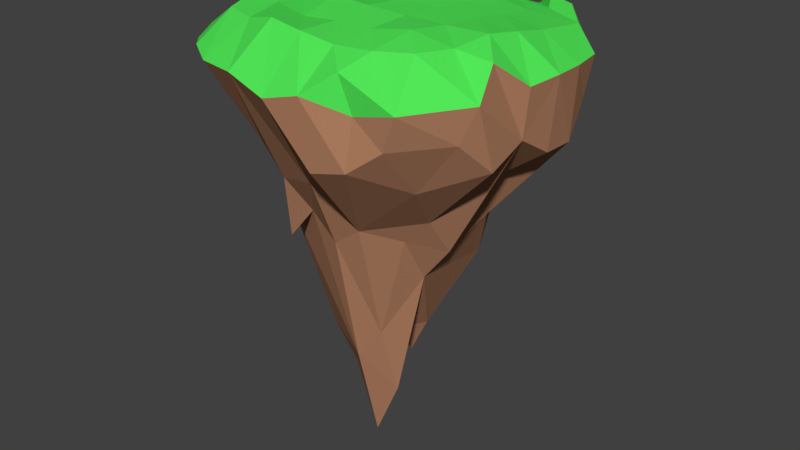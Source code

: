 # Source: Island_Lake.blend  (saved by Blender 2.91.10; exported with 4.5.12 LTS)
import bpy
from mathutils import Matrix  # noqa: F401  (used for matrix-valued properties, if any)

bpy.ops.wm.read_factory_settings(use_empty=True)
scene = bpy.context.scene
scene.name = 'Scene'

# ---- collections
col_collection_1 = bpy.data.collections.new('Collection 1'); scene.collection.children.link(col_collection_1)

# ---- materials (node trees are filled in below, after node groups)
mat_islanddirt = bpy.data.materials.new('IslandDirt')
mat_islanddirt.alpha_threshold = 0.0
mat_islanddirt.use_transparent_shadow = False
mat_islanddirt.diffuse_color = (0.4385, 0.2144, 0.121, 1.0)
mat_islanddirt.roughness = 0.5
mat_islandgrass = bpy.data.materials.new('IslandGrass')
mat_islandgrass.alpha_threshold = 0.0
mat_islandgrass.use_transparent_shadow = False
mat_islandgrass.diffuse_color = (0.08335, 0.8, 0.09632, 1.0)
mat_islandgrass.roughness = 0.5

# ---- material node trees

# ---- world
world_world = bpy.data.worlds.new('World'); scene.world = world_world
world_world.color = (0.05088, 0.05088, 0.05088)
world_world.use_sun_shadow = False
world_world.sun_shadow_jitter_overblur = 0.0
world_world.cycles.sampling_method = 'MANUAL'

# ---- meshes
me_cube_001 = bpy.data.meshes.new('Cube.001')
me_cube_001.from_pydata([(4.678, 1.524, -19.68), (-1.909, 5.126, -19.39), (0.1672, -5.209, -13.41), (-8.856, 0.621, -13.19), (3.26, 4.565, -13.39), (-7.216, -5.241, -9.452), (-0.8977, -1.499, -21.88), (-0.4329, -5.193, -19.85), (2.192, 4.41, -20.15), (-4.125, 0.4247, -22.17), (6.156, 3.648, -16.1), (1.368, 6.086, -16.13), (-1.722, -8.844, -16.18), (4.411, -1.283, -16.36), (-4.81, 4.98, -16.27), (4.471, 1.149, -12.42), (-2.522, 4.502, -13.11), (-2.517, -5.263, -10.79), (-0.8332, 0.9851, -10.27), (-8.321, -1.624, -10.3), (-12.27, -10.74, -8.328), (12.79, 13.67, -5.41), (-0.04593, 15.62, -13.61), (17.25, 0.1053, -11.18), (-0.3347, -12.64, -14.97), (-0.1297, 0.1567, -0.1024), (-0.6746, -0.1463, -36.98), (-16.18, 7.297, -1.304), (-6.824, 15.14, -12.41), (6.756, 15.98, -1.831), (16.34, 7.259, -8.239), (15.63, -6.671, -1.304), (7.377, -16.18, -10.56), (-16.43, 7.987, -11.33), (6.731, 14.82, -12.26), (16.43, -7.281, -10.92), (6.455, -15.82, -1.707), (-0.07307, -8.96, -0.1596), (0.108, 9.122, -0.2597), (8.74, 0.3238, -0.3788), (-9.093, 0.1286, 3.65e-08), (-0.6746, -6.12, -37.38), (-0.508, 6.264, -27.97), (-5.848, -0.1435, -31.17), (5.733, 6.264, -27.6), (-6.699, 6.223, -23.52), (-8.28, 8.579, 0.4031), (8.717, 9.188, -1.668), (7.966, -8.117, 0.4028), (-8.34, -7.999, -0.1596), (5.615, -6.108, -21.75), (-10.57, 15.84, -7.152), (10.15, 14.41, -1.886), (15.05, 10.41, -5.605), (10.65, -15.07, -8.098), (-12.94, 3.049, -14.18), (2.525, 12.72, -13.8), (16.82, -3.464, -8.993), (-0.07317, -13.45, -0.005537), (0.008605, 4.636, -0.1714), (13.5, -0.05843, -0.566), (-4.575, 0.06815, -0.5627), (-0.5085, -9.333, -22.57), (-0.6746, 2.841, -41.21), (-9.869, 0.02361, -23.67), (-3.199, 12.85, -14.8), (17.2, 3.821, -11.33), (3.784, -16.79, -11.3), (-15.14, 11.42, -7.964), (11.0, 15.34, -8.091), (-10.18, 15.53, -2.269), (15.14, -10.58, -7.693), (-0.08237, -4.465, 0.2641), (-0.08462, 13.7, -0.1636), (4.241, 0.3112, -0.2011), (-13.65, 0.1597, -0.003753), (-0.6746, -3.133, -48.83), (-0.508, 9.385, -25.85), (-3.662, -0.1463, -46.86), (8.717, 0.02248, -17.31), (5.581, 9.226, -21.63), (1.815, 4.965, -30.9), (-6.649, 2.841, -37.27), (-6.32, 9.031, -16.96), (-9.476, 5.94, -18.06), (-6.67, -9.243, -23.8), (-6.649, -3.133, -37.05), (-8.884, 4.27, 7.932e-09), (-7.655, 13.0, -0.007232), (-4.117, 9.023, 5.265e-09), (-12.61, 8.036, -0.1662), (8.845, 4.583, -0.9118), (8.312, 13.05, -2.334), (13.31, 10.52, -2.325), (4.348, 9.15, -0.9336), (7.221, -12.34, -0.6005), (8.382, -3.809, -0.1278), (12.13, -7.426, -0.5979), (3.926, -8.735, -0.1596), (-7.701, -12.22, -0.5775), (-8.887, -3.928, -0.5627), (-4.131, -8.705, -0.5627), (-12.66, -7.263, -0.1809), (5.733, -3.097, -26.94), (1.815, -5.252, -34.14), (8.478, -5.87, -18.87), (8.812, -3.059, -23.0), (2.312, -3.133, -42.02), (2.474, -9.209, -20.41), (-13.38, -3.602, 0.3982), (-4.441, -4.331, 0.4031), (-3.843, -13.15, 0.3979), (4.054, -4.114, 0.01666), (13.08, -3.755, -0.005735), (10.84, -11.15, -0.3685), (4.122, 13.63, -2.13), (13.24, 10.65, -2.327), (13.36, 4.229, -1.464), (-11.52, 12.13, 0.3471), (-3.873, 13.57, -0.003585), (-4.432, 4.52, 2.566e-09), (-3.662, -3.133, -40.8), (-9.869, -3.097, -27.58), (-3.61, 9.37, -24.0), (10.53, 10.66, -12.99), (1.815, 2.411, -36.47), (8.786, 3.073, -21.21), (-3.294, 2.411, -33.35), (-3.534, -9.224, -20.05), (-13.41, 4.036, -0.1642), (4.382, 4.688, -0.4761), (3.612, -13.16, -0.5691), (-11.59, -10.9, -0.5567), (10.52, -10.47, -13.58), (-9.232, -16.8, -3.786), (17.49, -3.669, -3.799), (18.13, -0.07768, -3.502), (3.595, -17.77, -3.898), (17.18, 7.308, -3.736), (-15.29, -12.07, -4.024), (3.751, 18.39, -3.814), (-0.04392, -18.44, -4.786), (-17.22, -8.657, -3.729), (17.85, 3.589, -3.645), (-12.41, -14.8, -3.428), (-4.882, -17.74, -3.667), (16.52, -9.662, -4.066), (-0.09378, 18.59, -4.785), (-15.37, 13.65, -4.304), (-16.94, 9.884, -3.596), (-18.12, -5.022, -4.128), (-3.839, 18.11, -4.084), (12.08, -15.26, -4.429), (-18.07, 5.239, -4.151), (7.643, -15.42, -5.455), (7.639, 15.88, -5.442), (-18.31, 0.1293, -3.438), (-12.31, -1.903, -14.61), (-10.53, -1.962, -20.49), (-13.8, -6.911, -11.42), (-8.784, -6.69, -22.57), (-7.095, -12.04, -12.81), (-9.508, -10.71, -10.54), (-5.188, -11.37, -16.16)], [], [(0, 8, 6), (0, 10, 8), (1, 14, 158), (0, 13, 10), (1, 11, 14), (2, 17, 15), (19, 159, 3), (4, 18, 16), (18, 5, 19), (18, 19, 16), (16, 19, 3), (5, 159, 19), (161, 17, 2), (17, 5, 18), (17, 18, 15), (15, 18, 4), (11, 4, 16), (11, 16, 14), (14, 16, 3), (12, 161, 2), (13, 2, 15), (13, 15, 10), (10, 15, 4), (3, 157, 14), (157, 158, 14), (12, 2, 13), (12, 13, 7), (7, 13, 0), (10, 4, 11), (10, 11, 8), (8, 11, 1), (9, 1, 158), (9, 158, 160), (8, 1, 9), (8, 9, 6), (6, 9, 160), (160, 163, 7), (160, 7, 6), (6, 7, 0), (71, 54, 133), (139, 144, 132), (58, 137, 131), (59, 74, 130), (153, 75, 129), (128, 24, 163), (127, 26, 78), (66, 79, 126), (141, 24, 67), (125, 103, 26), (77, 44, 81), (124, 30, 126), (123, 42, 127), (87, 61, 120), (88, 89, 119), (149, 90, 118), (91, 60, 117), (92, 93, 116), (73, 94, 115), (95, 152, 114), (96, 97, 113), (72, 98, 112), (99, 145, 111), (100, 101, 110), (150, 102, 109), (108, 32, 67), (103, 104, 107), (57, 105, 106), (57, 146, 35), (147, 56, 22), (145, 163, 24), (106, 50, 103), (79, 57, 106), (107, 41, 76), (26, 107, 76), (26, 103, 107), (108, 24, 62), (104, 62, 41), (109, 49, 100), (75, 100, 40), (156, 109, 75), (110, 37, 72), (61, 72, 25), (40, 110, 61), (111, 141, 58), (101, 58, 37), (49, 111, 101), (112, 48, 96), (74, 96, 39), (25, 112, 74), (113, 31, 135), (60, 135, 136), (39, 113, 60), (114, 152, 146), (97, 146, 31), (48, 114, 97), (115, 47, 92), (140, 92, 29), (147, 115, 140), (116, 138, 93), (52, 93, 116), (29, 116, 52), (117, 136, 143), (93, 143, 138), (47, 117, 93), (118, 46, 88), (148, 118, 70), (119, 38, 73), (151, 73, 147), (70, 119, 151), (120, 25, 59), (89, 59, 38), (46, 120, 89), (86, 41, 160), (78, 86, 43), (78, 76, 121), (43, 122, 64), (159, 162, 20), (123, 45, 83), (65, 83, 28), (22, 123, 65), (83, 33, 68), (51, 68, 148), (28, 83, 51), (64, 158, 55), (84, 55, 33), (45, 64, 84), (80, 126, 44), (34, 124, 80), (69, 53, 124), (56, 77, 22), (56, 80, 77), (125, 26, 63), (42, 125, 63), (81, 44, 125), (152, 154, 54), (20, 139, 159), (28, 151, 65), (30, 143, 66), (32, 137, 67), (126, 103, 44), (82, 78, 43), (45, 127, 82), (160, 128, 85), (41, 62, 128), (129, 40, 87), (90, 87, 46), (27, 129, 90), (130, 39, 91), (94, 91, 47), (38, 130, 94), (131, 36, 95), (98, 95, 48), (37, 131, 98), (132, 134, 99), (102, 99, 49), (142, 132, 102), (133, 32, 108), (105, 108, 50), (35, 133, 105), (27, 149, 153), (116, 21, 52), (71, 152, 54), (58, 141, 137), (59, 25, 74), (153, 156, 75), (128, 62, 24), (127, 63, 26), (66, 23, 79), (67, 137, 141), (159, 139, 142), (125, 44, 103), (77, 80, 44), (124, 53, 30), (64, 82, 43), (83, 45, 84), (123, 77, 42), (122, 86, 160), (121, 76, 41), (87, 40, 61), (88, 46, 89), (149, 27, 90), (91, 39, 60), (92, 47, 93), (73, 38, 94), (95, 36, 152), (96, 48, 97), (72, 37, 98), (99, 134, 145), (100, 49, 101), (150, 142, 102), (103, 50, 104), (57, 35, 105), (57, 135, 31), (24, 141, 145), (106, 105, 50), (103, 79, 106), (79, 23, 57), (107, 104, 41), (108, 67, 24), (104, 108, 62), (104, 50, 108), (109, 102, 49), (75, 109, 100), (156, 150, 109), (110, 101, 37), (61, 110, 72), (40, 100, 110), (111, 145, 141), (101, 111, 58), (49, 99, 111), (112, 98, 48), (74, 112, 96), (25, 72, 112), (113, 97, 31), (60, 113, 135), (39, 96, 113), (97, 114, 146), (48, 95, 114), (115, 94, 47), (140, 115, 92), (147, 73, 115), (29, 92, 116), (117, 60, 136), (93, 117, 143), (47, 91, 117), (118, 90, 46), (70, 118, 88), (148, 149, 118), (119, 89, 38), (151, 119, 73), (70, 88, 119), (120, 61, 25), (89, 120, 59), (46, 87, 120), (86, 121, 41), (78, 121, 86), (78, 26, 76), (43, 86, 122), (123, 127, 45), (65, 123, 83), (22, 77, 123), (83, 84, 33), (51, 83, 68), (84, 64, 55), (45, 82, 64), (80, 124, 126), (34, 69, 124), (69, 21, 53), (77, 81, 42), (56, 34, 80), (42, 81, 125), (28, 70, 151), (32, 154, 137), (126, 79, 103), (126, 30, 66), (82, 127, 78), (127, 42, 63), (160, 41, 128), (129, 75, 40), (90, 129, 87), (27, 153, 129), (130, 74, 39), (94, 130, 91), (38, 59, 130), (131, 137, 36), (98, 131, 95), (37, 58, 131), (132, 144, 134), (102, 132, 99), (142, 139, 132), (133, 54, 32), (105, 133, 108), (35, 71, 133), (52, 155, 29), (144, 139, 20), (145, 161, 163), (152, 71, 146), (53, 116, 93), (156, 153, 55), (155, 21, 69), (153, 68, 33), (151, 22, 65), (140, 155, 34), (134, 144, 162), (146, 71, 35), (145, 134, 161), (144, 20, 162), (148, 68, 149), (136, 57, 23), (155, 69, 34), (136, 66, 143), (154, 152, 36), (159, 5, 162), (17, 161, 162), (160, 158, 122), (51, 148, 70), (160, 85, 163), (28, 51, 70), (30, 53, 138), (32, 54, 154), (57, 31, 146), (147, 140, 56), (30, 138, 143), (128, 163, 85), (29, 155, 140), (64, 122, 158), (52, 21, 155), (134, 162, 161), (56, 140, 34), (53, 21, 116), (153, 149, 68), (55, 153, 33), (138, 53, 93), (136, 135, 57), (151, 147, 22), (137, 154, 36), (136, 23, 66), (158, 156, 55), (12, 7, 163), (161, 12, 163), (159, 142, 150), (157, 150, 156), (3, 159, 157), (5, 17, 162), (150, 157, 159), (156, 158, 157)])
me_cube_001.polygons.foreach_set('material_index', [0, 0, 0, 0, 0, 0, 0, 0, 0, 0, 0, 0, 0, 0, 0, 0, 0, 0, 0, 0, 0, 0, 0, 0, 0, 0, 0, 0, 0, 0, 0, 0, 0, 0, 0, 0, 0, 0, 0, 0, 1, 1, 1, 1, 0, 0, 0, 0, 0, 0, 0, 0, 1, 1, 1, 1, 1, 1, 1, 1, 1, 1, 1, 1, 0, 0, 0, 0, 0, 0, 0, 0, 0, 0, 0, 0, 0, 1, 1, 1, 1, 1, 1, 1, 1, 1, 1, 1, 1, 1, 1, 1, 1, 1, 1, 1, 1, 1, 1, 1, 1, 1, 1, 1, 1, 1, 1, 1, 1, 1, 1, 1, 0, 0, 0, 0, 0, 0, 0, 0, 0, 0, 0, 0, 0, 0, 0, 0, 0, 0, 0, 0, 0, 0, 0, 0, 0, 0, 0, 0, 0, 0, 0, 0, 1, 1, 1, 1, 1, 1, 1, 1, 1, 1, 1, 1, 0, 0, 0, 1, 1, 0, 1, 1, 1, 0, 0, 0, 0, 0, 0, 0, 0, 0, 0, 0, 0, 0, 1, 1, 1, 1, 1, 1, 1, 1, 1, 1, 1, 1, 0, 0, 0, 0, 0, 0, 0, 0, 0, 0, 0, 1, 1, 1, 1, 1, 1, 1, 1, 1, 1, 1, 1, 1, 1, 1, 1, 1, 1, 1, 1, 1, 1, 1, 1, 1, 1, 1, 1, 1, 1, 1, 1, 1, 0, 0, 0, 0, 0, 0, 0, 0, 0, 0, 0, 0, 0, 0, 0, 0, 0, 0, 0, 0, 0, 0, 0, 0, 1, 1, 1, 1, 1, 1, 1, 1, 1, 1, 1, 1, 0, 0, 0, 1, 0, 0, 0, 1, 0, 0, 0, 0, 0, 0, 0, 0, 0, 0, 0, 0, 0, 1, 0, 0, 0, 1, 0, 0, 0, 0, 0, 0, 0, 0, 1, 0, 1, 0, 0, 1, 0, 0, 1, 0, 0, 1, 0, 0, 0, 0, 0, 0, 0, 0, 0, 0])
me_cube_001.materials.append(mat_islanddirt)
me_cube_001.materials.append(mat_islandgrass)
me_cube_001.use_remesh_preserve_volume = False
me_cube_001.use_remesh_preserve_attributes = False
me_cube_001.use_mirror_vertex_groups = False
me_cube_001.update()

# ---- objects
ob_island = bpy.data.objects.new('Island', me_cube_001)

# ---- transforms, parenting, visibility, modifiers, constraints
ob_island.location = (0.0, 0.0, 0.0)
ob_island.lineart.crease_threshold = 0.0

# ---- collection membership
col_collection_1.objects.link(ob_island)

# ---- scene / render settings (as saved in the file)
scene.frame_start = 1; scene.frame_end = 250; scene.frame_set(1)
scene.render.engine = 'BLENDER_EEVEE_NEXT'
scene.render.resolution_percentage = 50
scene.render.dither_intensity = 0.0
scene.cycles.use_denoising = False
scene.cycles.samples = 128
scene.cycles.sampling_pattern = 'TABULATED_SOBOL'
scene.cycles.use_adaptive_sampling = False
scene.cycles.use_light_tree = False
scene.cycles.blur_glossy = 0.0
scene.cycles.sample_clamp_indirect = 0.0
scene.view_settings.view_transform = 'Standard'
bpy.context.view_layer.update()

# ---- added for rendering (the .blend has no active camera and no usable light): camera, sun
cam_auto = bpy.data.cameras.new('AutoCamera')
cam_auto.lens = 50.0
cam_auto.sensor_width = 36.0
cam_auto.clip_end = 1162.27
ob_auto_camera = bpy.data.objects.new('AutoCamera', cam_auto)
scene.collection.objects.link(ob_auto_camera)
ob_auto_camera.location = (66.137, -79.3924, 28.7668)
ob_auto_camera.rotation_euler = (1.09748, -7.21219e-08, 0.694738)
scene.camera = ob_auto_camera
light_auto_sun = bpy.data.lights.new('AutoSun', 'SUN')
light_auto_sun.energy = 3.0
light_auto_sun.angle = 0.0523599
ob_auto_sun = bpy.data.objects.new('AutoSun', light_auto_sun)
scene.collection.objects.link(ob_auto_sun)
ob_auto_sun.rotation_euler = (0.872665, 0.174533, 0.523599)
bpy.context.view_layer.update()
